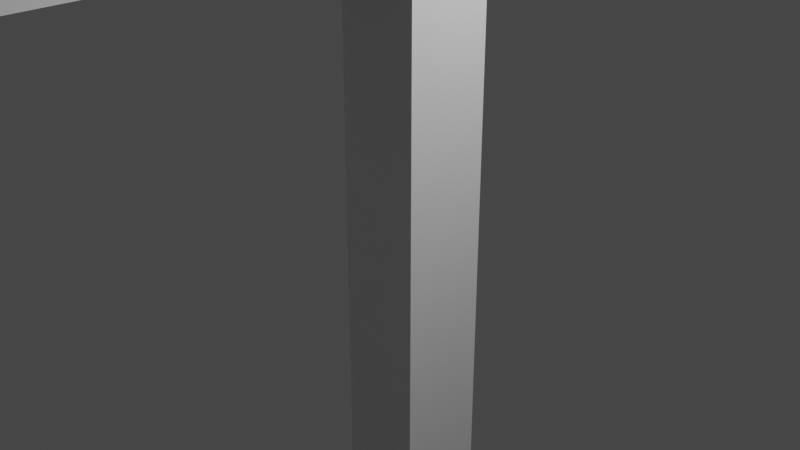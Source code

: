 # Source: Boatplace.blend  (saved by Blender 2.91.10; exported with 4.5.12 LTS)
import bpy
from mathutils import Matrix  # noqa: F401  (used for matrix-valued properties, if any)

bpy.ops.wm.read_factory_settings(use_empty=True)
scene = bpy.context.scene
scene.name = 'Scene'

# ---- collections
col_collection = bpy.data.collections.new('Collection'); scene.collection.children.link(col_collection)

# ---- world
world_world = bpy.data.worlds.new('World'); scene.world = world_world
world_world.use_nodes = True; world_world.node_tree.nodes.clear()
_N = world_world.node_tree.nodes; _L = world_world.node_tree.links
n0 = _N.new('ShaderNodeOutputWorld'); n0.name = 'World Output'; n0.location = (300, 300)
n1 = _N.new('ShaderNodeBackground'); n1.name = 'Background'; n1.location = (10, 300)
n1.inputs[0].default_value = (0.05088, 0.05088, 0.05088, 1.0)
_L.new(n1.outputs[0], n0.inputs[0])
n0.is_active_output = True
world_world.color = (0.05088, 0.05088, 0.05088)
world_world.use_sun_shadow = False
world_world.sun_shadow_jitter_overblur = 0.0

# ---- cameras
cam_camera = bpy.data.cameras.new('Camera')
cam_camera.clip_end = 100.0
cam_camera.ortho_scale = 7.314

# ---- lights
light_light = bpy.data.lights.new('Light', 'POINT')
light_light.transmission_factor = 0.0
light_light.energy = 1000.0
light_light.shadow_soft_size = 0.1
light_light.shadow_maximum_resolution = 0.006
light_light.use_absolute_resolution = True

# ---- meshes
me_cube_001 = bpy.data.meshes.new('Cube.001')
me_cube_001.from_pydata([(-1.0, -1.0, -1.0), (-1.0, -1.0, 1.0), (-1.0, 1.0, -1.0), (-1.0, 1.0, 1.0), (1.0, -1.0, -1.0), (1.0, -1.0, 1.0), (1.0, 1.0, -1.0), (1.0, 1.0, 1.0)], [], [(0, 1, 3, 2), (2, 3, 7, 6), (6, 7, 5, 4), (4, 5, 1, 0), (2, 6, 4, 0), (7, 3, 1, 5)])
_uv = me_cube_001.uv_layers.new(name='UVMap')
_uv.uv.foreach_set('vector', [0.375, 0.0, 0.625, 0.0, 0.625, 0.25, 0.375, 0.25, 0.375, 0.25, 0.625, 0.25, 0.625, 0.5, 0.375, 0.5, 0.375, 0.5, 0.625, 0.5, 0.625, 0.75, 0.375, 0.75, 0.375, 0.75, 0.625, 0.75, 0.625, 1.0, 0.375, 1.0, 0.125, 0.5, 0.375, 0.5, 0.375, 0.75, 0.125, 0.75, 0.625, 0.5, 0.875, 0.5, 0.875, 0.75, 0.625, 0.75])
me_cube_001.use_remesh_fix_poles = True
me_cube_001.use_remesh_preserve_attributes = False
me_cube_001.use_mirror_vertex_groups = False
me_cube_001.update()
me_cube_002 = bpy.data.meshes.new('Cube.002')
me_cube_002.from_pydata([(-1.0, -1.0, -1.0), (-1.0, -1.0, 1.0), (-1.0, 1.0, -1.0), (-1.0, 1.0, 1.0), (1.0, -1.0, -1.0), (1.0, -1.0, 1.0), (1.0, 1.0, -1.0), (1.0, 1.0, 1.0)], [], [(0, 1, 3, 2), (2, 3, 7, 6), (6, 7, 5, 4), (4, 5, 1, 0), (2, 6, 4, 0), (7, 3, 1, 5)])
_uv = me_cube_002.uv_layers.new(name='UVMap')
_uv.uv.foreach_set('vector', [0.375, 0.0, 0.625, 0.0, 0.625, 0.25, 0.375, 0.25, 0.375, 0.25, 0.625, 0.25, 0.625, 0.5, 0.375, 0.5, 0.375, 0.5, 0.625, 0.5, 0.625, 0.75, 0.375, 0.75, 0.375, 0.75, 0.625, 0.75, 0.625, 1.0, 0.375, 1.0, 0.125, 0.5, 0.375, 0.5, 0.375, 0.75, 0.125, 0.75, 0.625, 0.5, 0.875, 0.5, 0.875, 0.75, 0.625, 0.75])
me_cube_002.use_remesh_fix_poles = True
me_cube_002.use_remesh_preserve_attributes = False
me_cube_002.use_mirror_vertex_groups = False
me_cube_002.update()
me_cube_003 = bpy.data.meshes.new('Cube.003')
me_cube_003.from_pydata([(-1.0, -1.0, -1.0), (-1.0, -1.0, 1.0), (-1.0, 1.0, -1.0), (-1.0, 1.0, 1.0), (1.0, -1.0, -1.0), (1.0, -1.0, 1.0), (1.0, 1.0, -1.0), (1.0, 1.0, 1.0)], [], [(0, 1, 3, 2), (2, 3, 7, 6), (6, 7, 5, 4), (4, 5, 1, 0), (2, 6, 4, 0), (7, 3, 1, 5)])
_uv = me_cube_003.uv_layers.new(name='UVMap')
_uv.uv.foreach_set('vector', [0.375, 0.0, 0.625, 0.0, 0.625, 0.25, 0.375, 0.25, 0.375, 0.25, 0.625, 0.25, 0.625, 0.5, 0.375, 0.5, 0.375, 0.5, 0.625, 0.5, 0.625, 0.75, 0.375, 0.75, 0.375, 0.75, 0.625, 0.75, 0.625, 1.0, 0.375, 1.0, 0.125, 0.5, 0.375, 0.5, 0.375, 0.75, 0.125, 0.75, 0.625, 0.5, 0.875, 0.5, 0.875, 0.75, 0.625, 0.75])
me_cube_003.use_remesh_fix_poles = True
me_cube_003.use_remesh_preserve_attributes = False
me_cube_003.use_mirror_vertex_groups = False
me_cube_003.update()
me_cube_004 = bpy.data.meshes.new('Cube.004')
me_cube_004.from_pydata([(-1.0, -1.0, -1.0), (-1.0, -1.0, 1.0), (-1.0, 1.0, -1.0), (-1.0, 1.0, 1.0), (1.0, -1.0, -1.0), (1.0, -1.0, 1.0), (1.0, 1.0, -1.0), (1.0, 1.0, 1.0)], [], [(0, 1, 3, 2), (2, 3, 7, 6), (6, 7, 5, 4), (4, 5, 1, 0), (2, 6, 4, 0), (7, 3, 1, 5)])
_uv = me_cube_004.uv_layers.new(name='UVMap')
_uv.uv.foreach_set('vector', [0.375, 0.0, 0.625, 0.0, 0.625, 0.25, 0.375, 0.25, 0.375, 0.25, 0.625, 0.25, 0.625, 0.5, 0.375, 0.5, 0.375, 0.5, 0.625, 0.5, 0.625, 0.75, 0.375, 0.75, 0.375, 0.75, 0.625, 0.75, 0.625, 1.0, 0.375, 1.0, 0.125, 0.5, 0.375, 0.5, 0.375, 0.75, 0.125, 0.75, 0.625, 0.5, 0.875, 0.5, 0.875, 0.75, 0.625, 0.75])
me_cube_004.use_remesh_fix_poles = True
me_cube_004.use_remesh_preserve_attributes = False
me_cube_004.use_mirror_vertex_groups = False
me_cube_004.update()
me_cube_005 = bpy.data.meshes.new('Cube.005')
me_cube_005.from_pydata([(-1.0, -1.0, -1.0), (-1.0, -1.0, 1.0), (-1.0, 1.0, -1.0), (-1.0, 1.0, 1.0), (1.0, -1.0, -1.0), (1.0, -1.0, 1.0), (1.0, 1.0, -1.0), (1.0, 1.0, 1.0)], [], [(0, 1, 3, 2), (2, 3, 7, 6), (6, 7, 5, 4), (4, 5, 1, 0), (2, 6, 4, 0), (7, 3, 1, 5)])
_uv = me_cube_005.uv_layers.new(name='UVMap')
_uv.uv.foreach_set('vector', [0.375, 0.0, 0.625, 0.0, 0.625, 0.25, 0.375, 0.25, 0.375, 0.25, 0.625, 0.25, 0.625, 0.5, 0.375, 0.5, 0.375, 0.5, 0.625, 0.5, 0.625, 0.75, 0.375, 0.75, 0.375, 0.75, 0.625, 0.75, 0.625, 1.0, 0.375, 1.0, 0.125, 0.5, 0.375, 0.5, 0.375, 0.75, 0.125, 0.75, 0.625, 0.5, 0.875, 0.5, 0.875, 0.75, 0.625, 0.75])
me_cube_005.use_remesh_fix_poles = True
me_cube_005.use_remesh_preserve_attributes = False
me_cube_005.use_mirror_vertex_groups = False
me_cube_005.update()
me_cube_006 = bpy.data.meshes.new('Cube.006')
me_cube_006.from_pydata([(-1.0, -1.0, -1.0), (-1.0, -1.0, 1.0), (-1.0, 1.0, -1.0), (-1.0, 1.0, 1.0), (1.0, -1.0, -1.0), (1.0, -1.0, 1.0), (1.0, 1.0, -1.0), (1.0, 1.0, 1.0)], [], [(0, 1, 3, 2), (2, 3, 7, 6), (6, 7, 5, 4), (4, 5, 1, 0), (2, 6, 4, 0), (7, 3, 1, 5)])
_uv = me_cube_006.uv_layers.new(name='UVMap')
_uv.uv.foreach_set('vector', [0.375, 0.0, 0.625, 0.0, 0.625, 0.25, 0.375, 0.25, 0.375, 0.25, 0.625, 0.25, 0.625, 0.5, 0.375, 0.5, 0.375, 0.5, 0.625, 0.5, 0.625, 0.75, 0.375, 0.75, 0.375, 0.75, 0.625, 0.75, 0.625, 1.0, 0.375, 1.0, 0.125, 0.5, 0.375, 0.5, 0.375, 0.75, 0.125, 0.75, 0.625, 0.5, 0.875, 0.5, 0.875, 0.75, 0.625, 0.75])
me_cube_006.use_remesh_fix_poles = True
me_cube_006.use_remesh_preserve_attributes = False
me_cube_006.use_mirror_vertex_groups = False
me_cube_006.update()
me_cube_007 = bpy.data.meshes.new('Cube.007')
me_cube_007.from_pydata([(-1.0, -1.0, -1.0), (-1.0, -1.0, 1.0), (-1.0, 1.0, -1.0), (-1.0, 1.0, 1.0), (1.0, -1.0, -1.0), (1.0, -1.0, 1.0), (1.0, 1.0, -1.0), (1.0, 1.0, 1.0)], [], [(0, 1, 3, 2), (2, 3, 7, 6), (6, 7, 5, 4), (4, 5, 1, 0), (2, 6, 4, 0), (7, 3, 1, 5)])
_uv = me_cube_007.uv_layers.new(name='UVMap')
_uv.uv.foreach_set('vector', [0.375, 0.0, 0.625, 0.0, 0.625, 0.25, 0.375, 0.25, 0.375, 0.25, 0.625, 0.25, 0.625, 0.5, 0.375, 0.5, 0.375, 0.5, 0.625, 0.5, 0.625, 0.75, 0.375, 0.75, 0.375, 0.75, 0.625, 0.75, 0.625, 1.0, 0.375, 1.0, 0.125, 0.5, 0.375, 0.5, 0.375, 0.75, 0.125, 0.75, 0.625, 0.5, 0.875, 0.5, 0.875, 0.75, 0.625, 0.75])
me_cube_007.use_remesh_fix_poles = True
me_cube_007.use_remesh_preserve_attributes = False
me_cube_007.use_mirror_vertex_groups = False
me_cube_007.update()
me_cube_008 = bpy.data.meshes.new('Cube.008')
me_cube_008.from_pydata([(-1.0, -1.0, -1.0), (-1.0, -1.0, 1.0), (-1.0, 1.0, -1.0), (-1.0, 1.0, 1.0), (1.0, -1.0, -1.0), (1.0, -1.0, 1.0), (1.0, 1.0, -1.0), (1.0, 1.0, 1.0)], [], [(0, 1, 3, 2), (2, 3, 7, 6), (6, 7, 5, 4), (4, 5, 1, 0), (2, 6, 4, 0), (7, 3, 1, 5)])
_uv = me_cube_008.uv_layers.new(name='UVMap')
_uv.uv.foreach_set('vector', [0.375, 0.0, 0.625, 0.0, 0.625, 0.25, 0.375, 0.25, 0.375, 0.25, 0.625, 0.25, 0.625, 0.5, 0.375, 0.5, 0.375, 0.5, 0.625, 0.5, 0.625, 0.75, 0.375, 0.75, 0.375, 0.75, 0.625, 0.75, 0.625, 1.0, 0.375, 1.0, 0.125, 0.5, 0.375, 0.5, 0.375, 0.75, 0.125, 0.75, 0.625, 0.5, 0.875, 0.5, 0.875, 0.75, 0.625, 0.75])
me_cube_008.use_remesh_fix_poles = True
me_cube_008.use_remesh_preserve_attributes = False
me_cube_008.use_mirror_vertex_groups = False
me_cube_008.update()
me_cube_009 = bpy.data.meshes.new('Cube.009')
me_cube_009.from_pydata([(-1.0, -1.0, -1.0), (-1.0, -1.0, 1.0), (-1.0, 1.0, -1.0), (-1.0, 1.0, 1.0), (1.0, -1.0, -1.0), (1.0, -1.0, 1.0), (1.0, 1.0, -1.0), (1.0, 1.0, 1.0)], [], [(0, 1, 3, 2), (2, 3, 7, 6), (6, 7, 5, 4), (4, 5, 1, 0), (2, 6, 4, 0), (7, 3, 1, 5)])
_uv = me_cube_009.uv_layers.new(name='UVMap')
_uv.uv.foreach_set('vector', [0.375, 0.0, 0.625, 0.0, 0.625, 0.25, 0.375, 0.25, 0.375, 0.25, 0.625, 0.25, 0.625, 0.5, 0.375, 0.5, 0.375, 0.5, 0.625, 0.5, 0.625, 0.75, 0.375, 0.75, 0.375, 0.75, 0.625, 0.75, 0.625, 1.0, 0.375, 1.0, 0.125, 0.5, 0.375, 0.5, 0.375, 0.75, 0.125, 0.75, 0.625, 0.5, 0.875, 0.5, 0.875, 0.75, 0.625, 0.75])
me_cube_009.use_remesh_fix_poles = True
me_cube_009.use_remesh_preserve_attributes = False
me_cube_009.use_mirror_vertex_groups = False
me_cube_009.update()
me_cube_010 = bpy.data.meshes.new('Cube.010')
me_cube_010.from_pydata([(-1.0, -1.0, -1.0), (-1.0, -1.0, 1.0), (-1.0, 1.0, -1.0), (-1.0, 1.0, 1.0), (1.0, -1.0, -1.0), (1.0, -1.0, 1.0), (1.0, 1.0, -1.0), (1.0, 1.0, 1.0)], [], [(0, 1, 3, 2), (2, 3, 7, 6), (6, 7, 5, 4), (4, 5, 1, 0), (2, 6, 4, 0), (7, 3, 1, 5)])
_uv = me_cube_010.uv_layers.new(name='UVMap')
_uv.uv.foreach_set('vector', [0.375, 0.0, 0.625, 0.0, 0.625, 0.25, 0.375, 0.25, 0.375, 0.25, 0.625, 0.25, 0.625, 0.5, 0.375, 0.5, 0.375, 0.5, 0.625, 0.5, 0.625, 0.75, 0.375, 0.75, 0.375, 0.75, 0.625, 0.75, 0.625, 1.0, 0.375, 1.0, 0.125, 0.5, 0.375, 0.5, 0.375, 0.75, 0.125, 0.75, 0.625, 0.5, 0.875, 0.5, 0.875, 0.75, 0.625, 0.75])
me_cube_010.use_remesh_fix_poles = True
me_cube_010.use_remesh_preserve_attributes = False
me_cube_010.use_mirror_vertex_groups = False
me_cube_010.update()
me_cube_011 = bpy.data.meshes.new('Cube.011')
me_cube_011.from_pydata([(-1.0, -1.0, -1.0), (-1.0, -1.0, 1.0), (-1.0, 1.0, -1.0), (-1.0, 1.0, 1.0), (1.0, -1.0, -1.0), (1.0, -1.0, 1.0), (1.0, 1.0, -1.0), (1.0, 1.0, 1.0)], [], [(0, 1, 3, 2), (2, 3, 7, 6), (6, 7, 5, 4), (4, 5, 1, 0), (2, 6, 4, 0), (7, 3, 1, 5)])
_uv = me_cube_011.uv_layers.new(name='UVMap')
_uv.uv.foreach_set('vector', [0.375, 0.0, 0.625, 0.0, 0.625, 0.25, 0.375, 0.25, 0.375, 0.25, 0.625, 0.25, 0.625, 0.5, 0.375, 0.5, 0.375, 0.5, 0.625, 0.5, 0.625, 0.75, 0.375, 0.75, 0.375, 0.75, 0.625, 0.75, 0.625, 1.0, 0.375, 1.0, 0.125, 0.5, 0.375, 0.5, 0.375, 0.75, 0.125, 0.75, 0.625, 0.5, 0.875, 0.5, 0.875, 0.75, 0.625, 0.75])
me_cube_011.use_remesh_fix_poles = True
me_cube_011.use_remesh_preserve_attributes = False
me_cube_011.use_mirror_vertex_groups = False
me_cube_011.update()
me_cube_012 = bpy.data.meshes.new('Cube.012')
me_cube_012.from_pydata([(-1.0, -1.0, -1.0), (-1.0, -1.0, 1.0), (-1.0, 1.0, -1.0), (-1.0, 1.0, 1.0), (1.0, -1.0, -1.0), (1.0, -1.0, 1.0), (1.0, 1.0, -1.0), (1.0, 1.0, 1.0)], [], [(0, 1, 3, 2), (2, 3, 7, 6), (6, 7, 5, 4), (4, 5, 1, 0), (2, 6, 4, 0), (7, 3, 1, 5)])
_uv = me_cube_012.uv_layers.new(name='UVMap')
_uv.uv.foreach_set('vector', [0.375, 0.0, 0.625, 0.0, 0.625, 0.25, 0.375, 0.25, 0.375, 0.25, 0.625, 0.25, 0.625, 0.5, 0.375, 0.5, 0.375, 0.5, 0.625, 0.5, 0.625, 0.75, 0.375, 0.75, 0.375, 0.75, 0.625, 0.75, 0.625, 1.0, 0.375, 1.0, 0.125, 0.5, 0.375, 0.5, 0.375, 0.75, 0.125, 0.75, 0.625, 0.5, 0.875, 0.5, 0.875, 0.75, 0.625, 0.75])
me_cube_012.use_remesh_fix_poles = True
me_cube_012.use_remesh_preserve_attributes = False
me_cube_012.use_mirror_vertex_groups = False
me_cube_012.update()
me_cube_013 = bpy.data.meshes.new('Cube.013')
me_cube_013.from_pydata([(-1.0, -1.0, -1.0), (-1.0, -1.0, 1.0), (-1.0, 1.0, -1.0), (-1.0, 1.0, 1.0), (1.0, -1.0, -1.0), (1.0, -1.0, 1.0), (1.0, 1.0, -1.0), (1.0, 1.0, 1.0)], [], [(0, 1, 3, 2), (2, 3, 7, 6), (6, 7, 5, 4), (4, 5, 1, 0), (2, 6, 4, 0), (7, 3, 1, 5)])
_uv = me_cube_013.uv_layers.new(name='UVMap')
_uv.uv.foreach_set('vector', [0.375, 0.0, 0.625, 0.0, 0.625, 0.25, 0.375, 0.25, 0.375, 0.25, 0.625, 0.25, 0.625, 0.5, 0.375, 0.5, 0.375, 0.5, 0.625, 0.5, 0.625, 0.75, 0.375, 0.75, 0.375, 0.75, 0.625, 0.75, 0.625, 1.0, 0.375, 1.0, 0.125, 0.5, 0.375, 0.5, 0.375, 0.75, 0.125, 0.75, 0.625, 0.5, 0.875, 0.5, 0.875, 0.75, 0.625, 0.75])
me_cube_013.use_remesh_fix_poles = True
me_cube_013.use_remesh_preserve_attributes = False
me_cube_013.use_mirror_vertex_groups = False
me_cube_013.update()

# ---- objects
ob_light = bpy.data.objects.new('Light', light_light)
ob_camera = bpy.data.objects.new('Camera', cam_camera)
ob_cube = bpy.data.objects.new('Cube', me_cube_001)
ob_cube_001 = bpy.data.objects.new('Cube.001', me_cube_002)
ob_cube_002 = bpy.data.objects.new('Cube.002', me_cube_003)
ob_cube_003 = bpy.data.objects.new('Cube.003', me_cube_004)
ob_cube_004 = bpy.data.objects.new('Cube.004', me_cube_005)
ob_cube_005 = bpy.data.objects.new('Cube.005', me_cube_006)
ob_cube_006 = bpy.data.objects.new('Cube.006', me_cube_007)
ob_cube_007 = bpy.data.objects.new('Cube.007', me_cube_008)
ob_cube_008 = bpy.data.objects.new('Cube.008', me_cube_009)
ob_cube_009 = bpy.data.objects.new('Cube.009', me_cube_010)
ob_cube_010 = bpy.data.objects.new('Cube.010', me_cube_011)
ob_cube_011 = bpy.data.objects.new('Cube.011', me_cube_012)
ob_cube_012 = bpy.data.objects.new('Cube.012', me_cube_013)

# ---- transforms, parenting, visibility, modifiers, constraints
ob_light.location = (4.076, 1.005, 5.904)
ob_light.rotation_euler = (0.6503, 0.05522, 1.866)
ob_light.lock_rotations_4d = False
ob_light.empty_display_type = 'ARROWS'
ob_light.color = (0.0, 0.0, 0.0, 0.0)
ob_light.lineart.crease_threshold = 0.0
ob_camera.location = (7.359, -6.926, 4.958)
ob_camera.rotation_euler = (1.109, 0.0, 0.8149)
ob_camera.lock_rotations_4d = False
ob_camera.empty_display_type = 'ARROWS'
ob_camera.color = (0.0, 0.0, 0.0, 0.0)
ob_camera.display_type = 'WIRE'
ob_camera.lineart.crease_threshold = 0.0
ob_cube.location = (-2.394, -3.276, 3.092)
ob_cube.scale = (1.0, -2.87, -0.06147)
ob_cube.lineart.crease_threshold = 0.0
ob_cube_001.location = (-0.3071, -3.276, 3.092)
ob_cube_001.scale = (1.0, -2.87, -0.06147)
ob_cube_001.lineart.crease_threshold = 0.0
ob_cube_002.location = (-6.548, -3.276, 3.092)
ob_cube_002.scale = (1.0, -2.87, -0.06147)
ob_cube_002.lineart.crease_threshold = 0.0
ob_cube_003.location = (-4.471, -3.276, 3.092)
ob_cube_003.scale = (1.0, -2.87, -0.06147)
ob_cube_003.lineart.crease_threshold = 0.0
ob_cube_004.location = (-10.69, -3.276, 3.092)
ob_cube_004.scale = (1.0, -2.87, -0.06147)
ob_cube_004.lineart.crease_threshold = 0.0
ob_cube_005.location = (-8.631, -3.276, 3.092)
ob_cube_005.scale = (1.0, -2.87, -0.06147)
ob_cube_005.lineart.crease_threshold = 0.0
ob_cube_006.location = (-12.79, -3.276, 3.092)
ob_cube_006.scale = (1.0, -2.87, -0.06147)
ob_cube_006.lineart.crease_threshold = 0.0
ob_cube_007.location = (-6.453, 0.05856, 3.153)
ob_cube_007.scale = (-7.373, 0.5123, 0.2414)
ob_cube_007.lineart.crease_threshold = 0.0
ob_cube_008.location = (-6.453, -6.722, 3.153)
ob_cube_008.scale = (-7.373, 0.5123, 0.2414)
ob_cube_008.lineart.crease_threshold = 0.0
ob_cube_009.location = (0.1699, 0.02985, -0.009051)
ob_cube_009.scale = (0.4628, 0.4726, 2.97)
ob_cube_009.lineart.crease_threshold = 0.0
ob_cube_010.location = (0.1699, -6.699, -0.009051)
ob_cube_010.scale = (0.4628, 0.4726, 2.97)
ob_cube_010.lineart.crease_threshold = 0.0
ob_cube_011.location = (-13.33, 0.02985, -0.009051)
ob_cube_011.scale = (0.4628, 0.4726, 2.97)
ob_cube_011.lineart.crease_threshold = 0.0
ob_cube_012.location = (-13.33, -6.699, -0.009051)
ob_cube_012.scale = (0.4628, 0.4726, 2.97)
ob_cube_012.lineart.crease_threshold = 0.0

# ---- collection membership
col_collection.objects.link(ob_light)
col_collection.objects.link(ob_camera)
col_collection.objects.link(ob_cube)
col_collection.objects.link(ob_cube_001)
col_collection.objects.link(ob_cube_002)
col_collection.objects.link(ob_cube_003)
col_collection.objects.link(ob_cube_004)
col_collection.objects.link(ob_cube_005)
col_collection.objects.link(ob_cube_006)
col_collection.objects.link(ob_cube_007)
col_collection.objects.link(ob_cube_008)
col_collection.objects.link(ob_cube_009)
col_collection.objects.link(ob_cube_010)
col_collection.objects.link(ob_cube_011)
col_collection.objects.link(ob_cube_012)

# ---- scene / render settings (as saved in the file)
scene.camera = ob_camera
scene.frame_start = 1; scene.frame_end = 250; scene.frame_set(1)
scene.render.engine = 'BLENDER_EEVEE_NEXT'
scene.cycles.use_denoising = False
scene.cycles.samples = 128
scene.cycles.sampling_pattern = 'TABULATED_SOBOL'
scene.cycles.use_adaptive_sampling = False
scene.cycles.use_light_tree = False
scene.view_settings.view_transform = 'Filmic'
bpy.context.view_layer.update()
